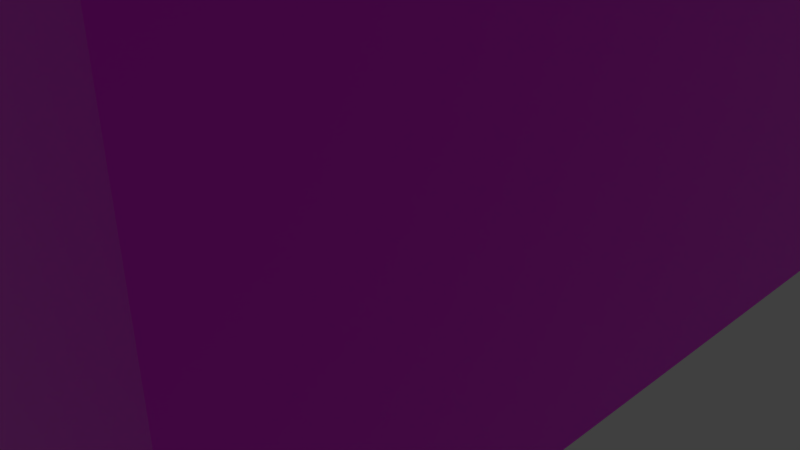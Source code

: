 # Source: factory.blend  (saved by Blender 2.79.0; exported with 4.5.12 LTS)
import bpy
from mathutils import Matrix  # noqa: F401  (used for matrix-valued properties, if any)

bpy.ops.wm.read_factory_settings(use_empty=True)
scene = bpy.context.scene
scene.name = 'Scene'

# ---- collections
col_collection_1 = bpy.data.collections.new('Collection 1'); scene.collection.children.link(col_collection_1)

# ---- images (referenced by path relative to the original .blend; pixels are not part of the script)
import os
ASSET_DIR = os.environ.get("B2B_ASSET_DIR", "")  # directory of the original .blend (textures are referenced by path, not embedded)
HERE = os.path.dirname(os.path.abspath(__file__))  # packed textures are extracted next to this script under _unpacked/

def load_image(name, relpath, width, height, colorspace="sRGB"):
    """Load a texture the original file referenced (path relative to the .blend, or extracted next to this script)."""
    p = next((c for c in (os.path.join(HERE, relpath), os.path.join(ASSET_DIR, relpath)) if relpath and os.path.exists(c)), "")
    if p:
        img = bpy.data.images.load(p, check_existing=True)
        img.name = name
    else:  # same state as the original file: an image datablock whose file is absent (Cycles renders it pink)
        img = bpy.data.images.new(name, width, height)
        img.source = "FILE"
        img.filepath = "//" + (relpath or name)
    img.colorspace_settings.name = colorspace
    return img
img_factory_png = load_image('factory.png', 'factory.png', 1024, 1024, 'sRGB')

# ---- materials (node trees are filled in below, after node groups)
mat_material = bpy.data.materials.new('Material')
mat_material.alpha_threshold = 0.0
mat_material.roughness = 0.5
mat_material.line_color = (0.0, 0.0, 0.0, 1.0)

# ---- material node trees
mat_material.use_nodes = True; mat_material.node_tree.nodes.clear()
_N = mat_material.node_tree.nodes; _L = mat_material.node_tree.links
n0 = _N.new('ShaderNodeOutputMaterial'); n0.name = 'Material Output'; n0.location = (300, 300)
n1 = _N.new('ShaderNodeBsdfPrincipled'); n1.name = 'Principled BSDF'; n1.location = (101, 304)
n1.width = 150
n1.subsurface_method = 'BURLEY'
n1.inputs[3].default_value = 1.45
n1.inputs[9].default_value = (1.0, 1.0, 1.0)
n2 = _N.new('ShaderNodeTexImage'); n2.name = 'Image Texture'; n2.location = (-124, 313)
n2.width = 140
n2.image = img_factory_png
_L.new(n1.outputs[0], n0.inputs[0])
_L.new(n2.outputs[0], n1.inputs[0])
n0.is_active_output = True

# ---- world
world_world = bpy.data.worlds.new('World'); scene.world = world_world
world_world.color = (0.05088, 0.05088, 0.05088)
world_world.use_sun_shadow = False
world_world.sun_shadow_jitter_overblur = 0.0
world_world.cycles.sampling_method = 'MANUAL'

# ---- cameras
cam_camera = bpy.data.cameras.new('Camera')
cam_camera.clip_end = 100.0
cam_camera.lens = 35.0
cam_camera.sensor_width = 32.0
cam_camera.sensor_height = 18.0
cam_camera.ortho_scale = 7.314
cam_camera.dof.focus_distance = 0.0

# ---- lights
light_lamp = bpy.data.lights.new('Lamp', 'POINT')
light_lamp.transmission_factor = 0.0
light_lamp.cutoff_distance = 30.0
light_lamp.energy = 100.0
light_lamp.shadow_buffer_clip_start = 1.001
light_lamp.shadow_soft_size = 0.1
light_lamp.shadow_maximum_resolution = 0.006
light_lamp.use_absolute_resolution = True

# ---- meshes
me_cube_001 = bpy.data.meshes.new('Cube.001')
me_cube_001.from_pydata([(1.0, 1.0, -1.0), (1.0, -1.0, -1.0), (-1.0, -1.0, -1.0), (-1.0, 1.0, -1.0), (-1.192e-07, 1.0, 1.0), (-1.192e-07, -1.0, 1.0), (-1.192e-07, -1.0, 1.0), (-1.192e-07, 1.0, 1.0), (-0.5556, 1.002, -3.0), (0.5556, 1.002, -3.0), (-0.5556, 1.002, -11.0), (0.5556, 1.002, -11.0), (0.8889, 1.0, -11.0), (0.8889, -1.0, -11.0), (-0.8889, -1.0, -11.0), (-0.8889, 1.0, -11.0), (0.8889, 1.0, -1.0), (0.8889, -1.0, -1.0), (-0.8889, -1.0, -1.0), (-0.8889, 1.0, -1.0)], [], [(0, 1, 2, 3), (4, 7, 6, 5), (0, 4, 5, 1), (1, 5, 6, 2), (2, 6, 7, 3), (4, 0, 3, 7), (8, 9, 11, 10), (12, 13, 14, 15), (16, 19, 18, 17), (12, 16, 17, 13), (13, 17, 18, 14), (14, 18, 19, 15), (16, 12, 15, 19)])
_uv = me_cube_001.uv_layers.new(name='UVMap')
_uv.uv.foreach_set('vector', [0.09321, 0.7538, 0.2316, 0.7538, 0.2316, 0.9498, 0.09321, 0.9498, 0.09321, 0.5346, 0.09321, 0.5346, 0.09321, 0.5346, 0.09321, 0.5346, 0.2316, 0.7538, 0.2316, 0.5346, 0.37, 0.5346, 0.37, 0.7538, 0.37, 0.9498, 0.2316, 0.8518, 0.2316, 0.8518, 0.37, 0.7538, 0.09321, 0.7538, 0.09321, 0.5346, 0.2316, 0.5346, 0.2316, 0.7538, 0.37, 0.6326, 0.5084, 0.5346, 0.5084, 0.7306, 0.37, 0.6326, 0.5793, 0.5928, 0.9547, 0.5928, 0.9547, 0.9683, 0.5793, 0.9683, 0.4355, 0.2445, 0.6263, 0.2445, 0.6263, 0.4354, 0.4355, 0.4354, 0.2444, 0.2444, 0.2444, 0.4353, 0.05359, 0.4353, 0.05359, 0.2444, 0.4353, 0.2444, 0.2444, 0.2444, 0.2444, 0.05359, 0.4353, 0.05359, 0.05359, 0.2444, 0.05359, 0.0536, 0.2444, 0.05359, 0.2444, 0.2444, 0.6261, 0.2444, 0.4353, 0.2444, 0.4353, 0.0536, 0.6261, 0.05359, 0.2444, 0.2444, 0.4353, 0.2444, 0.4353, 0.4353, 0.2444, 0.4353])
me_cube_001.materials.append(mat_material)
me_cube_001.use_remesh_preserve_volume = False
me_cube_001.use_remesh_preserve_attributes = False
me_cube_001.use_mirror_vertex_groups = False
me_cube_001.update()

# ---- objects
ob_cube_001 = bpy.data.objects.new('Cube.001', me_cube_001)
ob_lamp = bpy.data.objects.new('Lamp', light_lamp)
ob_camera = bpy.data.objects.new('Camera', cam_camera)

# ---- transforms, parenting, visibility, modifiers, constraints
ob_cube_001.location = (0.0, 0.0, 5.5)
ob_cube_001.scale = (4.5, 5.0, 0.5)
ob_cube_001.lock_rotations_4d = False
ob_cube_001.empty_display_type = 'ARROWS'
ob_cube_001.lineart.crease_threshold = 0.0
ob_lamp.location = (4.076, 1.005, 5.904)
ob_lamp.rotation_euler = (0.6503, 0.05522, 1.866)
ob_lamp.lock_rotations_4d = False
ob_lamp.empty_display_type = 'ARROWS'
ob_lamp.color = (0.0, 0.0, 0.0, 0.0)
ob_lamp.lineart.crease_threshold = 0.0
ob_camera.location = (7.481, -6.508, 5.344)
ob_camera.rotation_euler = (1.109, 0.0, 0.8149)
ob_camera.lock_rotations_4d = False
ob_camera.empty_display_type = 'ARROWS'
ob_camera.color = (0.0, 0.0, 0.0, 0.0)
ob_camera.display_type = 'WIRE'
ob_camera.lineart.crease_threshold = 0.0

# ---- collection membership
col_collection_1.objects.link(ob_cube_001)
col_collection_1.objects.link(ob_lamp)
col_collection_1.objects.link(ob_camera)

# ---- scene / render settings (as saved in the file)
scene.camera = ob_camera
scene.frame_start = 1; scene.frame_end = 250; scene.frame_set(55)
scene.render.engine = 'CYCLES'
scene.render.resolution_percentage = 50
scene.render.dither_intensity = 0.0
scene.cycles.use_denoising = False
scene.cycles.samples = 128
scene.cycles.sampling_pattern = 'TABULATED_SOBOL'
scene.cycles.use_adaptive_sampling = False
scene.cycles.use_light_tree = False
scene.cycles.blur_glossy = 0.0
scene.cycles.sample_clamp_indirect = 0.0
scene.view_settings.view_transform = 'Standard'
bpy.context.view_layer.update()
